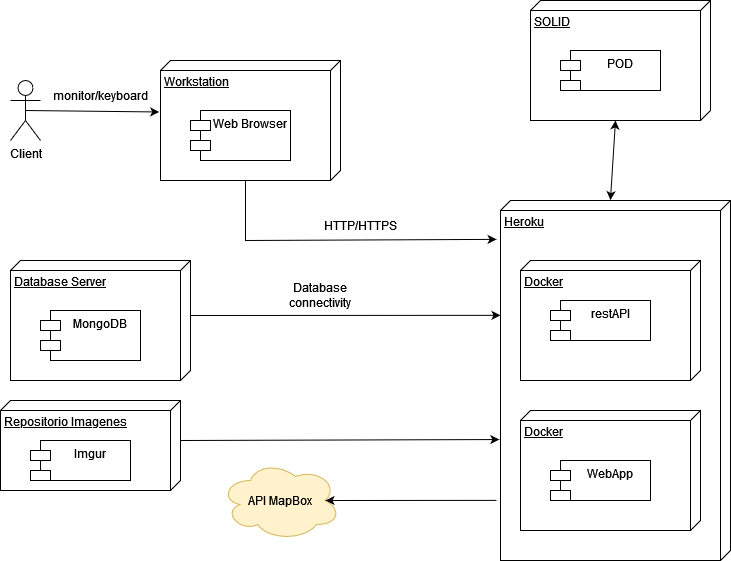

The diagram above was exported from draw.io. Its source (the exported page's mxGraphModel, read from the mxfile embedded in the PNG):
<mxGraphModel dx="1422" dy="772" grid="1" gridSize="10" guides="1" tooltips="1" connect="1" arrows="1" fold="1" page="1" pageScale="1" pageWidth="827" pageHeight="1169" math="0" shadow="0">
  <root>
    <mxCell id="0" />
    <mxCell id="1" parent="0" />
    <mxCell id="edlOdfwrqRaZrc10ZrYb-1" value="Client" style="shape=umlActor;verticalLabelPosition=bottom;verticalAlign=top;html=1;outlineConnect=0;" parent="1" vertex="1">
      <mxGeometry x="60" y="120" width="30" height="60" as="geometry" />
    </mxCell>
    <mxCell id="edlOdfwrqRaZrc10ZrYb-5" value="Workstation" style="verticalAlign=top;align=left;spacingTop=8;spacingLeft=2;spacingRight=12;shape=cube;size=10;direction=south;fontStyle=4;html=1;" parent="1" vertex="1">
      <mxGeometry x="210" y="100" width="180" height="120" as="geometry" />
    </mxCell>
    <mxCell id="edlOdfwrqRaZrc10ZrYb-6" value="Web Browser" style="shape=module;align=left;spacingLeft=20;align=center;verticalAlign=top;" parent="1" vertex="1">
      <mxGeometry x="240" y="150" width="100" height="50" as="geometry" />
    </mxCell>
    <mxCell id="edlOdfwrqRaZrc10ZrYb-7" value="" style="endArrow=classic;html=1;rounded=0;exitX=0.5;exitY=0.5;exitDx=0;exitDy=0;exitPerimeter=0;entryX=0.429;entryY=1.007;entryDx=0;entryDy=0;entryPerimeter=0;" parent="1" source="edlOdfwrqRaZrc10ZrYb-1" target="edlOdfwrqRaZrc10ZrYb-5" edge="1">
      <mxGeometry width="50" height="50" relative="1" as="geometry">
        <mxPoint x="260" y="250" as="sourcePoint" />
        <mxPoint x="310" y="200" as="targetPoint" />
      </mxGeometry>
    </mxCell>
    <mxCell id="edlOdfwrqRaZrc10ZrYb-8" value="monitor/keyboard" style="text;html=1;strokeColor=none;fillColor=none;align=center;verticalAlign=middle;whiteSpace=wrap;rounded=0;" parent="1" vertex="1">
      <mxGeometry x="120" y="120" width="60" height="30" as="geometry" />
    </mxCell>
    <mxCell id="edlOdfwrqRaZrc10ZrYb-9" value="SOLID" style="verticalAlign=top;align=left;spacingTop=8;spacingLeft=2;spacingRight=12;shape=cube;size=10;direction=south;fontStyle=4;html=1;" parent="1" vertex="1">
      <mxGeometry x="580" y="40" width="180" height="120" as="geometry" />
    </mxCell>
    <mxCell id="edlOdfwrqRaZrc10ZrYb-10" value="POD" style="shape=module;align=left;spacingLeft=20;align=center;verticalAlign=top;" parent="1" vertex="1">
      <mxGeometry x="610" y="90" width="100" height="40" as="geometry" />
    </mxCell>
    <mxCell id="edlOdfwrqRaZrc10ZrYb-11" value="Heroku" style="verticalAlign=top;align=left;spacingTop=8;spacingLeft=2;spacingRight=12;shape=cube;size=10;direction=south;fontStyle=4;html=1;" parent="1" vertex="1">
      <mxGeometry x="550" y="240" width="230" height="360" as="geometry" />
    </mxCell>
    <mxCell id="edlOdfwrqRaZrc10ZrYb-12" value="Docker" style="verticalAlign=top;align=left;spacingTop=8;spacingLeft=2;spacingRight=12;shape=cube;size=10;direction=south;fontStyle=4;html=1;" parent="1" vertex="1">
      <mxGeometry x="570" y="300" width="180" height="120" as="geometry" />
    </mxCell>
    <mxCell id="edlOdfwrqRaZrc10ZrYb-13" value="restAPI" style="shape=module;align=left;spacingLeft=20;align=center;verticalAlign=top;" parent="1" vertex="1">
      <mxGeometry x="600" y="340" width="100" height="40" as="geometry" />
    </mxCell>
    <mxCell id="edlOdfwrqRaZrc10ZrYb-15" value="Docker" style="verticalAlign=top;align=left;spacingTop=8;spacingLeft=2;spacingRight=12;shape=cube;size=10;direction=south;fontStyle=4;html=1;" parent="1" vertex="1">
      <mxGeometry x="570" y="450" width="180" height="120" as="geometry" />
    </mxCell>
    <mxCell id="edlOdfwrqRaZrc10ZrYb-16" value="WebApp" style="shape=module;align=left;spacingLeft=20;align=center;verticalAlign=top;" parent="1" vertex="1">
      <mxGeometry x="600" y="500" width="100" height="40" as="geometry" />
    </mxCell>
    <mxCell id="edlOdfwrqRaZrc10ZrYb-17" value="" style="endArrow=classic;startArrow=classic;html=1;rounded=0;entryX=0;entryY=0;entryDx=120;entryDy=95;entryPerimeter=0;exitX=-0.001;exitY=0.522;exitDx=0;exitDy=0;exitPerimeter=0;" parent="1" source="edlOdfwrqRaZrc10ZrYb-11" target="edlOdfwrqRaZrc10ZrYb-9" edge="1">
      <mxGeometry width="50" height="50" relative="1" as="geometry">
        <mxPoint x="260" y="340" as="sourcePoint" />
        <mxPoint x="310" y="290" as="targetPoint" />
      </mxGeometry>
    </mxCell>
    <mxCell id="edlOdfwrqRaZrc10ZrYb-18" value="Database Server" style="verticalAlign=top;align=left;spacingTop=8;spacingLeft=2;spacingRight=12;shape=cube;size=10;direction=south;fontStyle=4;html=1;" parent="1" vertex="1">
      <mxGeometry x="60" y="300" width="180" height="120" as="geometry" />
    </mxCell>
    <mxCell id="edlOdfwrqRaZrc10ZrYb-19" value="MongoDB" style="shape=module;align=left;spacingLeft=20;align=center;verticalAlign=top;" parent="1" vertex="1">
      <mxGeometry x="90" y="350" width="100" height="50" as="geometry" />
    </mxCell>
    <mxCell id="edlOdfwrqRaZrc10ZrYb-20" value="" style="endArrow=classic;html=1;rounded=0;exitX=0;exitY=0;exitDx=55;exitDy=0;exitPerimeter=0;entryX=0.319;entryY=1;entryDx=0;entryDy=0;entryPerimeter=0;" parent="1" source="edlOdfwrqRaZrc10ZrYb-18" target="edlOdfwrqRaZrc10ZrYb-11" edge="1">
      <mxGeometry width="50" height="50" relative="1" as="geometry">
        <mxPoint x="260" y="380" as="sourcePoint" />
        <mxPoint x="310" y="330" as="targetPoint" />
      </mxGeometry>
    </mxCell>
    <mxCell id="edlOdfwrqRaZrc10ZrYb-21" value="Database connectivity" style="text;html=1;strokeColor=none;fillColor=none;align=center;verticalAlign=middle;whiteSpace=wrap;rounded=0;" parent="1" vertex="1">
      <mxGeometry x="340" y="320" width="60" height="30" as="geometry" />
    </mxCell>
    <mxCell id="edlOdfwrqRaZrc10ZrYb-22" value="" style="endArrow=classic;html=1;rounded=0;exitX=0;exitY=0;exitDx=120;exitDy=95;exitPerimeter=0;entryX=0.108;entryY=1.017;entryDx=0;entryDy=0;entryPerimeter=0;" parent="1" source="edlOdfwrqRaZrc10ZrYb-5" target="edlOdfwrqRaZrc10ZrYb-11" edge="1">
      <mxGeometry width="50" height="50" relative="1" as="geometry">
        <mxPoint x="260" y="380" as="sourcePoint" />
        <mxPoint x="400" y="270" as="targetPoint" />
        <Array as="points">
          <mxPoint x="295" y="280" />
        </Array>
      </mxGeometry>
    </mxCell>
    <mxCell id="edlOdfwrqRaZrc10ZrYb-23" value="HTTP/HTTPS" style="text;html=1;strokeColor=none;fillColor=none;align=center;verticalAlign=middle;whiteSpace=wrap;rounded=0;" parent="1" vertex="1">
      <mxGeometry x="380" y="250" width="60" height="30" as="geometry" />
    </mxCell>
    <mxCell id="edlOdfwrqRaZrc10ZrYb-24" value="API MapBox" style="ellipse;shape=cloud;whiteSpace=wrap;html=1;fillColor=#fff2cc;strokeColor=#d6b656;" parent="1" vertex="1">
      <mxGeometry x="270" y="500" width="120" height="80" as="geometry" />
    </mxCell>
    <mxCell id="edlOdfwrqRaZrc10ZrYb-26" value="" style="endArrow=classic;html=1;rounded=0;entryX=0.875;entryY=0.5;entryDx=0;entryDy=0;entryPerimeter=0;exitX=0.833;exitY=1.017;exitDx=0;exitDy=0;exitPerimeter=0;" parent="1" source="edlOdfwrqRaZrc10ZrYb-11" target="edlOdfwrqRaZrc10ZrYb-24" edge="1">
      <mxGeometry width="50" height="50" relative="1" as="geometry">
        <mxPoint x="260" y="380" as="sourcePoint" />
        <mxPoint x="310" y="330" as="targetPoint" />
      </mxGeometry>
    </mxCell>
    <mxCell id="edlOdfwrqRaZrc10ZrYb-28" value="Repositorio Imagenes" style="verticalAlign=top;align=left;spacingTop=8;spacingLeft=2;spacingRight=12;shape=cube;size=10;direction=south;fontStyle=4;html=1;" parent="1" vertex="1">
      <mxGeometry x="50" y="440" width="180" height="90" as="geometry" />
    </mxCell>
    <mxCell id="edlOdfwrqRaZrc10ZrYb-29" value="Imgur" style="shape=module;align=left;spacingLeft=20;align=center;verticalAlign=top;" parent="1" vertex="1">
      <mxGeometry x="80" y="480" width="100" height="40" as="geometry" />
    </mxCell>
    <mxCell id="edlOdfwrqRaZrc10ZrYb-30" value="" style="endArrow=classic;html=1;rounded=0;exitX=0;exitY=0;exitDx=40;exitDy=0;exitPerimeter=0;entryX=0.664;entryY=1.005;entryDx=0;entryDy=0;entryPerimeter=0;" parent="1" source="edlOdfwrqRaZrc10ZrYb-28" target="edlOdfwrqRaZrc10ZrYb-11" edge="1">
      <mxGeometry width="50" height="50" relative="1" as="geometry">
        <mxPoint x="250" y="364.9999999999999" as="sourcePoint" />
        <mxPoint x="570" y="364.8399999999999" as="targetPoint" />
      </mxGeometry>
    </mxCell>
  </root>
</mxGraphModel>